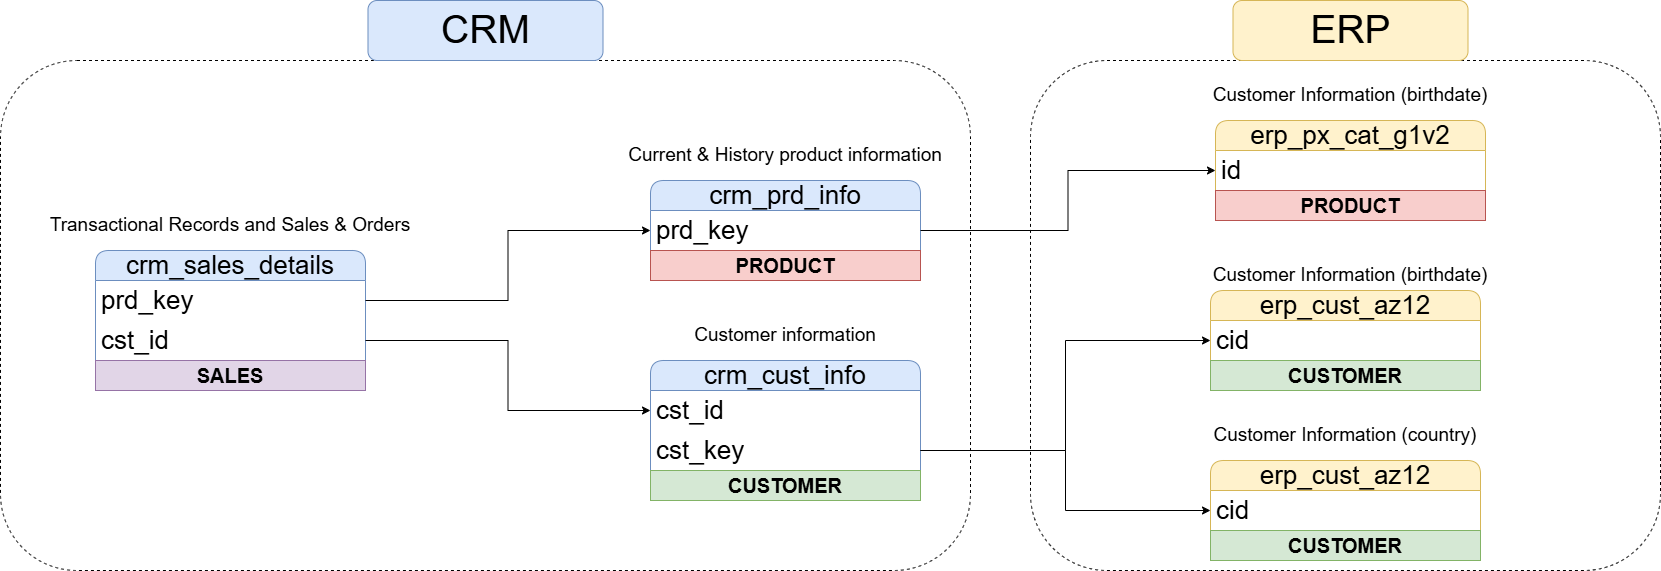

The diagram above was exported from draw.io. Its source (the exported page's mxGraphModel, read from the mxfile embedded in the PNG):
<mxGraphModel dx="3977" dy="1308" grid="1" gridSize="10" guides="1" tooltips="1" connect="1" arrows="1" fold="1" page="1" pageScale="1" pageWidth="1600" pageHeight="900" background="#ffffff" math="0" shadow="0">
  <root>
    <mxCell id="0" />
    <mxCell id="1" parent="0" />
    <mxCell id="c-CtF4TnO2K4yTdtrx_h-63" value="" style="rounded=1;whiteSpace=wrap;html=1;gradientColor=none;fillColor=none;dashed=1;" parent="1" vertex="1">
      <mxGeometry x="-320" y="330" width="970" height="510" as="geometry" />
    </mxCell>
    <mxCell id="c-CtF4TnO2K4yTdtrx_h-70" value="" style="rounded=1;whiteSpace=wrap;html=1;gradientColor=none;fillColor=none;dashed=1;" parent="1" vertex="1">
      <mxGeometry x="710" y="330" width="630" height="510" as="geometry" />
    </mxCell>
    <mxCell id="c-CtF4TnO2K4yTdtrx_h-22" value="crm_cust_info" style="swimlane;fontStyle=0;childLayout=stackLayout;horizontal=1;startSize=30;horizontalStack=0;resizeParent=1;resizeParentMax=0;resizeLast=0;collapsible=1;marginBottom=0;whiteSpace=wrap;html=1;rounded=1;glass=0;fillColor=#dae8fc;strokeColor=#6c8ebf;fontSize=26;" parent="1" vertex="1">
      <mxGeometry x="330" y="630" width="270" height="140" as="geometry" />
    </mxCell>
    <mxCell id="c-CtF4TnO2K4yTdtrx_h-23" value="cst_id" style="text;strokeColor=none;fillColor=none;align=left;verticalAlign=middle;spacingLeft=4;spacingRight=4;overflow=hidden;points=[[0,0.5],[1,0.5]];portConstraint=eastwest;rotatable=0;whiteSpace=wrap;html=1;fontSize=26;" parent="c-CtF4TnO2K4yTdtrx_h-22" vertex="1">
      <mxGeometry y="30" width="270" height="40" as="geometry" />
    </mxCell>
    <mxCell id="c-CtF4TnO2K4yTdtrx_h-53" value="cst_key" style="text;strokeColor=none;fillColor=none;align=left;verticalAlign=middle;spacingLeft=4;spacingRight=4;overflow=hidden;points=[[0,0.5],[1,0.5]];portConstraint=eastwest;rotatable=0;whiteSpace=wrap;html=1;fontSize=26;" parent="c-CtF4TnO2K4yTdtrx_h-22" vertex="1">
      <mxGeometry y="70" width="270" height="40" as="geometry" />
    </mxCell>
    <mxCell id="knyOXg5tYPXn11c6q_T6-8" value="&lt;font&gt;&lt;span&gt;CUSTOMER&lt;/span&gt;&lt;/font&gt;" style="rounded=0;whiteSpace=wrap;html=1;fillColor=#d5e8d4;strokeColor=#82b366;fontSize=20;fontStyle=1" vertex="1" parent="c-CtF4TnO2K4yTdtrx_h-22">
      <mxGeometry y="110" width="270" height="30" as="geometry" />
    </mxCell>
    <mxCell id="c-CtF4TnO2K4yTdtrx_h-35" value="Customer information" style="text;html=1;align=center;verticalAlign=middle;whiteSpace=wrap;rounded=0;fontSize=19;" parent="1" vertex="1">
      <mxGeometry x="320" y="590" width="290" height="30" as="geometry" />
    </mxCell>
    <mxCell id="c-CtF4TnO2K4yTdtrx_h-36" value="crm_prd_info" style="swimlane;fontStyle=0;childLayout=stackLayout;horizontal=1;startSize=30;horizontalStack=0;resizeParent=1;resizeParentMax=0;resizeLast=0;collapsible=1;marginBottom=0;whiteSpace=wrap;html=1;rounded=1;glass=0;fillColor=#dae8fc;strokeColor=#6c8ebf;fontSize=26;" parent="1" vertex="1">
      <mxGeometry x="330" y="450" width="270" height="100" as="geometry" />
    </mxCell>
    <mxCell id="c-CtF4TnO2K4yTdtrx_h-37" value="prd_key" style="text;strokeColor=none;fillColor=none;align=left;verticalAlign=middle;spacingLeft=4;spacingRight=4;overflow=hidden;points=[[0,0.5],[1,0.5]];portConstraint=eastwest;rotatable=0;whiteSpace=wrap;html=1;fontSize=26;" parent="c-CtF4TnO2K4yTdtrx_h-36" vertex="1">
      <mxGeometry y="30" width="270" height="40" as="geometry" />
    </mxCell>
    <mxCell id="knyOXg5tYPXn11c6q_T6-1" value="&lt;font&gt;&lt;span&gt;PRODUCT&lt;/span&gt;&lt;/font&gt;" style="rounded=0;whiteSpace=wrap;html=1;fillColor=#f8cecc;strokeColor=#b85450;fontSize=20;fontStyle=1" vertex="1" parent="c-CtF4TnO2K4yTdtrx_h-36">
      <mxGeometry y="70" width="270" height="30" as="geometry" />
    </mxCell>
    <mxCell id="c-CtF4TnO2K4yTdtrx_h-38" value="Current &amp;amp; History product information" style="text;html=1;align=center;verticalAlign=middle;whiteSpace=wrap;rounded=0;fontSize=19;" parent="1" vertex="1">
      <mxGeometry x="305" y="410" width="320" height="30" as="geometry" />
    </mxCell>
    <mxCell id="c-CtF4TnO2K4yTdtrx_h-39" value="crm_sales_details" style="swimlane;fontStyle=0;childLayout=stackLayout;horizontal=1;startSize=30;horizontalStack=0;resizeParent=1;resizeParentMax=0;resizeLast=0;collapsible=1;marginBottom=0;whiteSpace=wrap;html=1;rounded=1;glass=0;fillColor=#dae8fc;strokeColor=#6c8ebf;fontSize=26;" parent="1" vertex="1">
      <mxGeometry x="-225" y="520" width="270" height="140" as="geometry" />
    </mxCell>
    <mxCell id="c-CtF4TnO2K4yTdtrx_h-40" value="prd_key" style="text;strokeColor=none;fillColor=none;align=left;verticalAlign=middle;spacingLeft=4;spacingRight=4;overflow=hidden;points=[[0,0.5],[1,0.5]];portConstraint=eastwest;rotatable=0;whiteSpace=wrap;html=1;fontSize=26;" parent="c-CtF4TnO2K4yTdtrx_h-39" vertex="1">
      <mxGeometry y="30" width="270" height="40" as="geometry" />
    </mxCell>
    <mxCell id="c-CtF4TnO2K4yTdtrx_h-44" value="cst_id" style="text;strokeColor=none;fillColor=none;align=left;verticalAlign=middle;spacingLeft=4;spacingRight=4;overflow=hidden;points=[[0,0.5],[1,0.5]];portConstraint=eastwest;rotatable=0;whiteSpace=wrap;html=1;fontSize=26;" parent="c-CtF4TnO2K4yTdtrx_h-39" vertex="1">
      <mxGeometry y="70" width="270" height="40" as="geometry" />
    </mxCell>
    <mxCell id="knyOXg5tYPXn11c6q_T6-16" value="&lt;font&gt;&lt;span&gt;SALES&lt;/span&gt;&lt;/font&gt;" style="rounded=0;whiteSpace=wrap;html=1;fillColor=#e1d5e7;strokeColor=#9673a6;fontSize=20;fontStyle=1" vertex="1" parent="c-CtF4TnO2K4yTdtrx_h-39">
      <mxGeometry y="110" width="270" height="30" as="geometry" />
    </mxCell>
    <mxCell id="c-CtF4TnO2K4yTdtrx_h-41" value="Transactional Records and Sales &amp;amp; Orders" style="text;html=1;align=center;verticalAlign=middle;whiteSpace=wrap;rounded=0;fontSize=19;" parent="1" vertex="1">
      <mxGeometry x="-275" y="480" width="370" height="30" as="geometry" />
    </mxCell>
    <mxCell id="c-CtF4TnO2K4yTdtrx_h-45" style="edgeStyle=orthogonalEdgeStyle;rounded=0;orthogonalLoop=1;jettySize=auto;html=1;entryX=0;entryY=0.5;entryDx=0;entryDy=0;" parent="1" source="c-CtF4TnO2K4yTdtrx_h-40" target="c-CtF4TnO2K4yTdtrx_h-37" edge="1">
      <mxGeometry relative="1" as="geometry" />
    </mxCell>
    <mxCell id="c-CtF4TnO2K4yTdtrx_h-46" style="edgeStyle=orthogonalEdgeStyle;rounded=0;orthogonalLoop=1;jettySize=auto;html=1;entryX=0;entryY=0.5;entryDx=0;entryDy=0;" parent="1" source="c-CtF4TnO2K4yTdtrx_h-44" target="c-CtF4TnO2K4yTdtrx_h-23" edge="1">
      <mxGeometry relative="1" as="geometry" />
    </mxCell>
    <mxCell id="c-CtF4TnO2K4yTdtrx_h-50" value="erp_cust_az12" style="swimlane;fontStyle=0;childLayout=stackLayout;horizontal=1;startSize=30;horizontalStack=0;resizeParent=1;resizeParentMax=0;resizeLast=0;collapsible=1;marginBottom=0;whiteSpace=wrap;html=1;rounded=1;glass=0;fillColor=#fff2cc;strokeColor=#d6b656;fontSize=26;" parent="1" vertex="1">
      <mxGeometry x="890" y="560" width="270" height="100" as="geometry" />
    </mxCell>
    <mxCell id="c-CtF4TnO2K4yTdtrx_h-51" value="cid" style="text;strokeColor=none;fillColor=none;align=left;verticalAlign=middle;spacingLeft=4;spacingRight=4;overflow=hidden;points=[[0,0.5],[1,0.5]];portConstraint=eastwest;rotatable=0;whiteSpace=wrap;html=1;fontSize=26;" parent="c-CtF4TnO2K4yTdtrx_h-50" vertex="1">
      <mxGeometry y="30" width="270" height="40" as="geometry" />
    </mxCell>
    <mxCell id="knyOXg5tYPXn11c6q_T6-15" value="&lt;font&gt;&lt;span&gt;CUSTOMER&lt;/span&gt;&lt;/font&gt;" style="rounded=0;whiteSpace=wrap;html=1;fillColor=#d5e8d4;strokeColor=#82b366;fontSize=20;fontStyle=1" vertex="1" parent="c-CtF4TnO2K4yTdtrx_h-50">
      <mxGeometry y="70" width="270" height="30" as="geometry" />
    </mxCell>
    <mxCell id="c-CtF4TnO2K4yTdtrx_h-52" value="Customer Information (birthdate)" style="text;html=1;align=center;verticalAlign=middle;whiteSpace=wrap;rounded=0;fontSize=19;" parent="1" vertex="1">
      <mxGeometry x="870" y="530" width="320" height="30" as="geometry" />
    </mxCell>
    <mxCell id="c-CtF4TnO2K4yTdtrx_h-54" style="edgeStyle=orthogonalEdgeStyle;rounded=0;orthogonalLoop=1;jettySize=auto;html=1;entryX=0;entryY=0.5;entryDx=0;entryDy=0;" parent="1" source="c-CtF4TnO2K4yTdtrx_h-53" target="c-CtF4TnO2K4yTdtrx_h-51" edge="1">
      <mxGeometry relative="1" as="geometry" />
    </mxCell>
    <mxCell id="c-CtF4TnO2K4yTdtrx_h-55" value="erp_cust_az12" style="swimlane;fontStyle=0;childLayout=stackLayout;horizontal=1;startSize=30;horizontalStack=0;resizeParent=1;resizeParentMax=0;resizeLast=0;collapsible=1;marginBottom=0;whiteSpace=wrap;html=1;rounded=1;glass=0;fillColor=#fff2cc;strokeColor=#d6b656;fontSize=26;" parent="1" vertex="1">
      <mxGeometry x="890" y="730" width="270" height="100" as="geometry" />
    </mxCell>
    <mxCell id="c-CtF4TnO2K4yTdtrx_h-56" value="cid" style="text;strokeColor=none;fillColor=none;align=left;verticalAlign=middle;spacingLeft=4;spacingRight=4;overflow=hidden;points=[[0,0.5],[1,0.5]];portConstraint=eastwest;rotatable=0;whiteSpace=wrap;html=1;fontSize=26;" parent="c-CtF4TnO2K4yTdtrx_h-55" vertex="1">
      <mxGeometry y="30" width="270" height="40" as="geometry" />
    </mxCell>
    <mxCell id="knyOXg5tYPXn11c6q_T6-9" value="&lt;font&gt;&lt;span&gt;CUSTOMER&lt;/span&gt;&lt;/font&gt;" style="rounded=0;whiteSpace=wrap;html=1;fillColor=#d5e8d4;strokeColor=#82b366;fontSize=20;fontStyle=1" vertex="1" parent="c-CtF4TnO2K4yTdtrx_h-55">
      <mxGeometry y="70" width="270" height="30" as="geometry" />
    </mxCell>
    <mxCell id="c-CtF4TnO2K4yTdtrx_h-57" value="Customer Information (country)" style="text;html=1;align=center;verticalAlign=middle;whiteSpace=wrap;rounded=0;fontSize=19;" parent="1" vertex="1">
      <mxGeometry x="865" y="690" width="320" height="30" as="geometry" />
    </mxCell>
    <mxCell id="c-CtF4TnO2K4yTdtrx_h-58" style="edgeStyle=orthogonalEdgeStyle;rounded=0;orthogonalLoop=1;jettySize=auto;html=1;" parent="1" source="c-CtF4TnO2K4yTdtrx_h-53" target="c-CtF4TnO2K4yTdtrx_h-56" edge="1">
      <mxGeometry relative="1" as="geometry" />
    </mxCell>
    <mxCell id="c-CtF4TnO2K4yTdtrx_h-59" value="erp_px_cat_g1v2" style="swimlane;fontStyle=0;childLayout=stackLayout;horizontal=1;startSize=30;horizontalStack=0;resizeParent=1;resizeParentMax=0;resizeLast=0;collapsible=1;marginBottom=0;whiteSpace=wrap;html=1;rounded=1;glass=0;fillColor=#fff2cc;strokeColor=#d6b656;fontSize=26;" parent="1" vertex="1">
      <mxGeometry x="895" y="390" width="270" height="100" as="geometry" />
    </mxCell>
    <mxCell id="c-CtF4TnO2K4yTdtrx_h-60" value="id" style="text;strokeColor=none;fillColor=none;align=left;verticalAlign=middle;spacingLeft=4;spacingRight=4;overflow=hidden;points=[[0,0.5],[1,0.5]];portConstraint=eastwest;rotatable=0;whiteSpace=wrap;html=1;fontSize=26;" parent="c-CtF4TnO2K4yTdtrx_h-59" vertex="1">
      <mxGeometry y="30" width="270" height="40" as="geometry" />
    </mxCell>
    <mxCell id="knyOXg5tYPXn11c6q_T6-3" value="&lt;font&gt;&lt;span&gt;PRODUCT&lt;/span&gt;&lt;/font&gt;" style="rounded=0;whiteSpace=wrap;html=1;fillColor=#f8cecc;strokeColor=#b85450;fontSize=20;fontStyle=1" vertex="1" parent="c-CtF4TnO2K4yTdtrx_h-59">
      <mxGeometry y="70" width="270" height="30" as="geometry" />
    </mxCell>
    <mxCell id="c-CtF4TnO2K4yTdtrx_h-61" value="Customer Information (birthdate)" style="text;html=1;align=center;verticalAlign=middle;whiteSpace=wrap;rounded=0;fontSize=19;" parent="1" vertex="1">
      <mxGeometry x="870" y="350" width="320" height="30" as="geometry" />
    </mxCell>
    <mxCell id="c-CtF4TnO2K4yTdtrx_h-62" style="edgeStyle=orthogonalEdgeStyle;rounded=0;orthogonalLoop=1;jettySize=auto;html=1;" parent="1" source="c-CtF4TnO2K4yTdtrx_h-37" target="c-CtF4TnO2K4yTdtrx_h-60" edge="1">
      <mxGeometry relative="1" as="geometry" />
    </mxCell>
    <mxCell id="c-CtF4TnO2K4yTdtrx_h-69" value="CRM" style="rounded=1;whiteSpace=wrap;html=1;fillColor=#dae8fc;strokeColor=#6c8ebf;fontSize=39;" parent="1" vertex="1">
      <mxGeometry x="47.5" y="270" width="235" height="60" as="geometry" />
    </mxCell>
    <mxCell id="c-CtF4TnO2K4yTdtrx_h-71" value="ERP" style="rounded=1;whiteSpace=wrap;html=1;fillColor=#fff2cc;strokeColor=#d6b656;fontSize=39;" parent="1" vertex="1">
      <mxGeometry x="912.5" y="270" width="235" height="60" as="geometry" />
    </mxCell>
  </root>
</mxGraphModel>